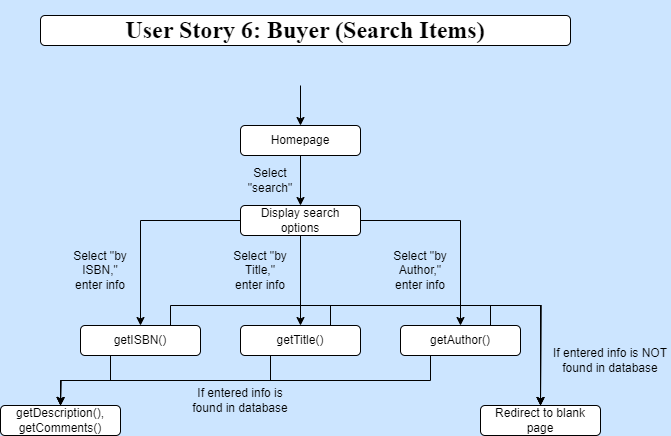

The diagram above was exported from draw.io. Its source (the exported page's mxGraphModel, read from the mxfile embedded in the PNG):
<mxGraphModel dx="1050" dy="522" grid="1" gridSize="10" guides="1" tooltips="1" connect="1" arrows="1" fold="1" page="1" pageScale="1" pageWidth="850" pageHeight="1100" background="#CCE5FF" math="0" shadow="0">
  <root>
    <mxCell id="0" />
    <mxCell id="1" parent="0" />
    <mxCell id="jNIEVBM6Wmnlz1BXS3UX-2" value="&lt;h1&gt;User Story 6: Buyer (Search Items)&lt;/h1&gt;" style="rounded=1;whiteSpace=wrap;html=1;fontFamily=Times New Roman;" parent="1" vertex="1">
      <mxGeometry x="160" y="50" width="530" height="30" as="geometry" />
    </mxCell>
    <mxCell id="HwOnpyn5BcN7FP6Mbuu5-71" style="edgeStyle=orthogonalEdgeStyle;rounded=0;orthogonalLoop=1;jettySize=auto;html=1;exitX=0.5;exitY=0;exitDx=0;exitDy=0;" parent="1" edge="1">
      <mxGeometry relative="1" as="geometry">
        <mxPoint x="420" y="160" as="targetPoint" />
        <mxPoint x="420" y="160" as="sourcePoint" />
      </mxGeometry>
    </mxCell>
    <mxCell id="IkMhhoJkty4cJRxQzJwt-4" style="edgeStyle=orthogonalEdgeStyle;rounded=0;orthogonalLoop=1;jettySize=auto;html=1;exitX=0.5;exitY=1;exitDx=0;exitDy=0;entryX=0.5;entryY=0;entryDx=0;entryDy=0;" edge="1" parent="1" source="jNIEVBM6Wmnlz1BXS3UX-6" target="2F7Zpo8OZV4DMPFZL39U-15">
      <mxGeometry relative="1" as="geometry" />
    </mxCell>
    <mxCell id="IkMhhoJkty4cJRxQzJwt-6" style="edgeStyle=orthogonalEdgeStyle;rounded=0;orthogonalLoop=1;jettySize=auto;html=1;exitX=1;exitY=0.5;exitDx=0;exitDy=0;entryX=0.5;entryY=0;entryDx=0;entryDy=0;" edge="1" parent="1" source="jNIEVBM6Wmnlz1BXS3UX-6" target="HwOnpyn5BcN7FP6Mbuu5-95">
      <mxGeometry relative="1" as="geometry" />
    </mxCell>
    <mxCell id="IkMhhoJkty4cJRxQzJwt-7" style="edgeStyle=orthogonalEdgeStyle;rounded=0;orthogonalLoop=1;jettySize=auto;html=1;exitX=0;exitY=0.5;exitDx=0;exitDy=0;entryX=0.5;entryY=0;entryDx=0;entryDy=0;" edge="1" parent="1" source="jNIEVBM6Wmnlz1BXS3UX-6" target="HwOnpyn5BcN7FP6Mbuu5-18">
      <mxGeometry relative="1" as="geometry" />
    </mxCell>
    <mxCell id="jNIEVBM6Wmnlz1BXS3UX-6" value="Display search options" style="rounded=1;whiteSpace=wrap;html=1;" parent="1" vertex="1">
      <mxGeometry x="360" y="240" width="120" height="30" as="geometry" />
    </mxCell>
    <mxCell id="IkMhhoJkty4cJRxQzJwt-2" style="edgeStyle=orthogonalEdgeStyle;rounded=0;orthogonalLoop=1;jettySize=auto;html=1;exitX=0.5;exitY=1;exitDx=0;exitDy=0;entryX=0.5;entryY=0;entryDx=0;entryDy=0;" edge="1" parent="1" source="jNIEVBM6Wmnlz1BXS3UX-4" target="jNIEVBM6Wmnlz1BXS3UX-6">
      <mxGeometry relative="1" as="geometry" />
    </mxCell>
    <mxCell id="jNIEVBM6Wmnlz1BXS3UX-4" value="Homepage" style="rounded=1;whiteSpace=wrap;html=1;" parent="1" vertex="1">
      <mxGeometry x="360" y="160" width="120" height="30" as="geometry" />
    </mxCell>
    <mxCell id="IkMhhoJkty4cJRxQzJwt-25" style="edgeStyle=orthogonalEdgeStyle;rounded=0;orthogonalLoop=1;jettySize=auto;html=1;exitX=0.75;exitY=0;exitDx=0;exitDy=0;entryX=0.5;entryY=0;entryDx=0;entryDy=0;" edge="1" parent="1" source="HwOnpyn5BcN7FP6Mbuu5-18" target="IkMhhoJkty4cJRxQzJwt-15">
      <mxGeometry relative="1" as="geometry" />
    </mxCell>
    <mxCell id="IkMhhoJkty4cJRxQzJwt-28" style="edgeStyle=orthogonalEdgeStyle;rounded=0;orthogonalLoop=1;jettySize=auto;html=1;exitX=0.25;exitY=1;exitDx=0;exitDy=0;entryX=0.5;entryY=0;entryDx=0;entryDy=0;" edge="1" parent="1" source="HwOnpyn5BcN7FP6Mbuu5-18" target="IkMhhoJkty4cJRxQzJwt-11">
      <mxGeometry relative="1" as="geometry" />
    </mxCell>
    <mxCell id="HwOnpyn5BcN7FP6Mbuu5-18" value="getISBN()" style="rounded=1;whiteSpace=wrap;html=1;fontSize=12;" parent="1" vertex="1">
      <mxGeometry x="200" y="360" width="120" height="30" as="geometry" />
    </mxCell>
    <mxCell id="IkMhhoJkty4cJRxQzJwt-27" style="edgeStyle=orthogonalEdgeStyle;rounded=0;orthogonalLoop=1;jettySize=auto;html=1;exitX=0.75;exitY=0;exitDx=0;exitDy=0;" edge="1" parent="1" source="HwOnpyn5BcN7FP6Mbuu5-95">
      <mxGeometry relative="1" as="geometry">
        <mxPoint x="660" y="440" as="targetPoint" />
      </mxGeometry>
    </mxCell>
    <mxCell id="IkMhhoJkty4cJRxQzJwt-30" style="edgeStyle=orthogonalEdgeStyle;rounded=0;orthogonalLoop=1;jettySize=auto;html=1;exitX=0.25;exitY=1;exitDx=0;exitDy=0;" edge="1" parent="1" source="HwOnpyn5BcN7FP6Mbuu5-95">
      <mxGeometry relative="1" as="geometry">
        <mxPoint x="180" y="440" as="targetPoint" />
      </mxGeometry>
    </mxCell>
    <mxCell id="HwOnpyn5BcN7FP6Mbuu5-95" value="&lt;font style=&quot;font-size: 12px;&quot;&gt;getAuthor()&lt;/font&gt;" style="rounded=1;whiteSpace=wrap;html=1;fontSize=12;" parent="1" vertex="1">
      <mxGeometry x="520" y="360" width="120" height="30" as="geometry" />
    </mxCell>
    <mxCell id="C4xtaYH6VOTUCAdomJvQ-3" value="Select &quot;search&quot;" style="text;html=1;align=center;verticalAlign=middle;whiteSpace=wrap;rounded=0;" parent="1" vertex="1">
      <mxGeometry x="360" y="200" width="60" height="30" as="geometry" />
    </mxCell>
    <mxCell id="IkMhhoJkty4cJRxQzJwt-26" style="edgeStyle=orthogonalEdgeStyle;rounded=0;orthogonalLoop=1;jettySize=auto;html=1;exitX=0.75;exitY=0;exitDx=0;exitDy=0;" edge="1" parent="1" source="2F7Zpo8OZV4DMPFZL39U-15">
      <mxGeometry relative="1" as="geometry">
        <mxPoint x="660" y="440" as="targetPoint" />
      </mxGeometry>
    </mxCell>
    <mxCell id="IkMhhoJkty4cJRxQzJwt-29" style="edgeStyle=orthogonalEdgeStyle;rounded=0;orthogonalLoop=1;jettySize=auto;html=1;exitX=0.25;exitY=1;exitDx=0;exitDy=0;" edge="1" parent="1" source="2F7Zpo8OZV4DMPFZL39U-15">
      <mxGeometry relative="1" as="geometry">
        <mxPoint x="180" y="440" as="targetPoint" />
      </mxGeometry>
    </mxCell>
    <mxCell id="2F7Zpo8OZV4DMPFZL39U-15" value="getTitle()" style="rounded=1;whiteSpace=wrap;html=1;fontSize=12;" parent="1" vertex="1">
      <mxGeometry x="360" y="360" width="120" height="30" as="geometry" />
    </mxCell>
    <mxCell id="IkMhhoJkty4cJRxQzJwt-1" value="" style="edgeStyle=none;orthogonalLoop=1;jettySize=auto;html=1;rounded=0;entryX=0.5;entryY=0;entryDx=0;entryDy=0;" edge="1" parent="1" target="jNIEVBM6Wmnlz1BXS3UX-4">
      <mxGeometry width="100" relative="1" as="geometry">
        <mxPoint x="420" y="120" as="sourcePoint" />
        <mxPoint x="470" y="130" as="targetPoint" />
        <Array as="points" />
      </mxGeometry>
    </mxCell>
    <mxCell id="IkMhhoJkty4cJRxQzJwt-8" value="Select &quot;by ISBN,&quot; enter info" style="text;html=1;align=center;verticalAlign=middle;whiteSpace=wrap;rounded=0;" vertex="1" parent="1">
      <mxGeometry x="190" y="290" width="60" height="30" as="geometry" />
    </mxCell>
    <mxCell id="IkMhhoJkty4cJRxQzJwt-9" value="Select &quot;by Title,&quot; enter info" style="text;html=1;align=center;verticalAlign=middle;whiteSpace=wrap;rounded=0;" vertex="1" parent="1">
      <mxGeometry x="350" y="290" width="60" height="30" as="geometry" />
    </mxCell>
    <mxCell id="IkMhhoJkty4cJRxQzJwt-10" value="Select &quot;by Author,&quot; enter info" style="text;html=1;align=center;verticalAlign=middle;whiteSpace=wrap;rounded=0;" vertex="1" parent="1">
      <mxGeometry x="510" y="290" width="60" height="30" as="geometry" />
    </mxCell>
    <mxCell id="IkMhhoJkty4cJRxQzJwt-11" value="getDescription(), getComments()" style="rounded=1;whiteSpace=wrap;html=1;fontSize=12;" vertex="1" parent="1">
      <mxGeometry x="120" y="440" width="120" height="30" as="geometry" />
    </mxCell>
    <mxCell id="IkMhhoJkty4cJRxQzJwt-15" value="Redirect to blank page" style="rounded=1;whiteSpace=wrap;html=1;fontSize=12;" vertex="1" parent="1">
      <mxGeometry x="600" y="440" width="120" height="30" as="geometry" />
    </mxCell>
    <mxCell id="IkMhhoJkty4cJRxQzJwt-31" value="If entered info is found in database" style="text;html=1;align=center;verticalAlign=middle;whiteSpace=wrap;rounded=0;" vertex="1" parent="1">
      <mxGeometry x="300" y="420" width="120" height="30" as="geometry" />
    </mxCell>
    <mxCell id="IkMhhoJkty4cJRxQzJwt-32" value="If entered info is NOT found in database" style="text;html=1;align=center;verticalAlign=middle;whiteSpace=wrap;rounded=0;" vertex="1" parent="1">
      <mxGeometry x="670" y="380" width="120" height="30" as="geometry" />
    </mxCell>
  </root>
</mxGraphModel>